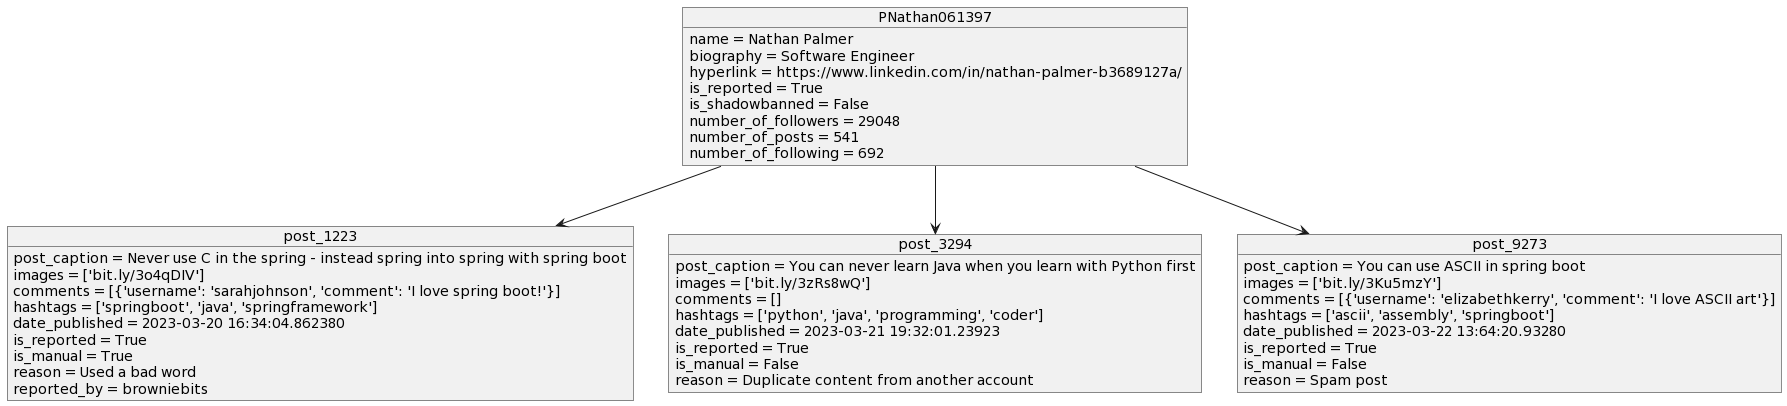

The diagram above was rendered by PlantUML. Its source (embedded in the PNG):
@startuml
object PNathan061397
PNathan061397 : name = Nathan Palmer
PNathan061397 : biography = Software Engineer
PNathan061397 : hyperlink = https://www.linkedin.com/in/nathan-palmer-b3689127a/
PNathan061397 : is_reported = True
PNathan061397 : is_shadowbanned = False
PNathan061397 : number_of_followers = 29048
PNathan061397 : number_of_posts = 541
PNathan061397 : number_of_following = 692
object post_1223
post_1223 : post_caption = Never use C in the spring - instead spring into spring with spring boot
post_1223 : images = ['bit.ly/3o4qDIV']
post_1223 : comments = [{'username': 'sarahjohnson', 'comment': 'I love spring boot!'}]
post_1223 : hashtags = ['springboot', 'java', 'springframework']
post_1223 : date_published = 2023-03-20 16:34:04.862380
PNathan061397 -down-> post_1223
object post_3294
post_3294 : post_caption = You can never learn Java when you learn with Python first
post_3294 : images = ['bit.ly/3zRs8wQ']
post_3294 : comments = []
post_3294 : hashtags = ['python', 'java', 'programming', 'coder']
post_3294 : date_published = 2023-03-21 19:32:01.23923
PNathan061397 -down-> post_3294
object post_9273
post_9273 : post_caption = You can use ASCII in spring boot
post_9273 : images = ['bit.ly/3Ku5mzY']
post_9273 : comments = [{'username': 'elizabethkerry', 'comment': 'I love ASCII art'}]
post_9273 : hashtags = ['ascii', 'assembly', 'springboot']
post_9273 : date_published = 2023-03-22 13:64:20.93280
PNathan061397 -down-> post_9273
post_1223 : is_reported = True
post_1223 : is_manual = True
post_1223 : reason = Used a bad word
post_1223 : reported_by = browniebits
post_3294 : is_reported = True
post_3294 : is_manual = False
post_3294 : reason = Duplicate content from another account
post_9273 : is_reported = True
post_9273 : is_manual = False
post_9273 : reason = Spam post
@enduml